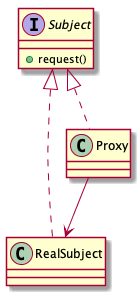

The diagram above was rendered by PlantUML. Its source (embedded in the PNG):
@startuml


Subject <|.. RealSubject
Subject <|.. Proxy

Proxy --> RealSubject

interface Subject {
	+request()
}

class RealSubject

class Proxy

@enduml